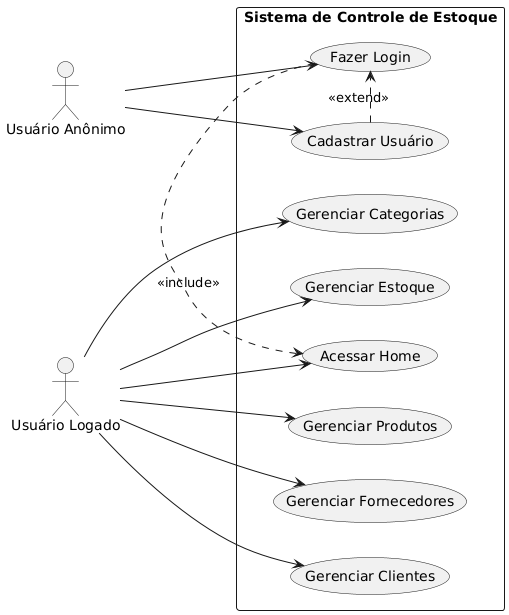

The diagram above was rendered by PlantUML. Its source (embedded in the PNG):
@startuml
left to right direction
:Usuário Anônimo: as anonimo
:Usuário Logado: as logado
rectangle "Sistema de Controle de Estoque" {
  usecase "Cadastrar Usuário" as cadastrar
  usecase "Fazer Login" as login
  usecase "Acessar Home" as home
  usecase "Gerenciar Produtos" as produtos
  usecase "Gerenciar Fornecedores" as fornecedores
  usecase "Gerenciar Clientes" as clientes
  usecase "Gerenciar Categorias" as categorias
  usecase "Gerenciar Estoque" as estoque
}

anonimo --> cadastrar
anonimo --> login
logado --> home
logado --> produtos
logado --> fornecedores
logado --> clientes
logado --> categorias
logado --> estoque

login .> home : <<include>>
cadastrar .> login : <<extend>>
@enduml